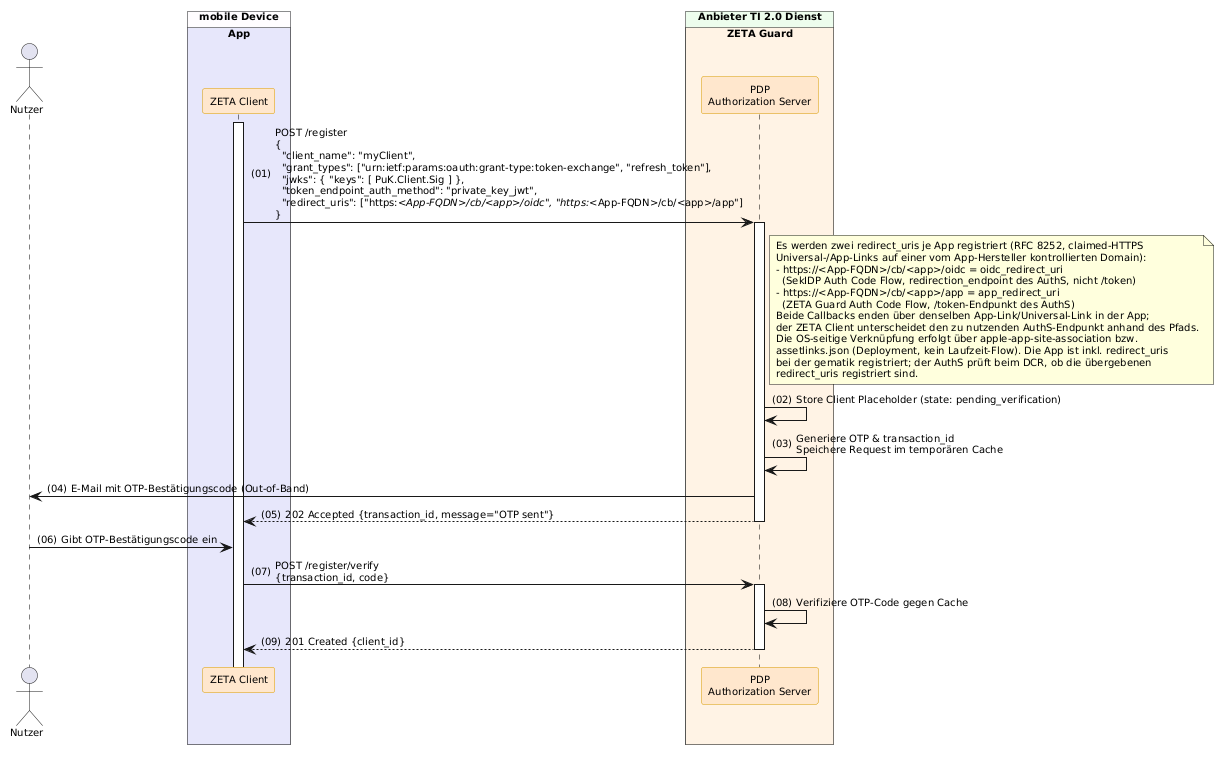

The diagram above was rendered by PlantUML. Its source (embedded in the PNG):
@startuml "Abb-ZETA-DCR-für-mobile-SW-Att-Clients"
!include ../puml-layout.txt

actor User as "Nutzer"

box "mobile Device" DEVICE_COLOR
  box "App" PRIMAERSYSTEM_COLOR
    participant Client as "ZETA Client" <<zeta>>
  end box
end box

box "Anbieter TI 2.0 Dienst" PROVIDER_COLOR
  box "ZETA Guard" ZETA_GUARD_COLOR
    participant AuthS as "PDP\nAuthorization Server" <<zeta>>
  end box
end box

Client++
Client -> AuthS++: POST /register\n{\n  "client_name": "myClient",\n  "grant_types": ["urn:ietf:params:oauth:grant-type:token-exchange", "refresh_token"],\n  "jwks": { "keys": [ PuK.Client.Sig ] },\n  "token_endpoint_auth_method": "private_key_jwt",\n  "redirect_uris": ["https://<App-FQDN>/cb/<app>/oidc", "https://<App-FQDN>/cb/<app>/app"]\n}
note right of AuthS
  Es werden zwei redirect_uris je App registriert (RFC 8252, claimed-HTTPS
  Universal-/App-Links auf einer vom App-Hersteller kontrollierten Domain):
  - https://<App-FQDN>/cb/<app>/oidc = oidc_redirect_uri
    (SekIDP Auth Code Flow, redirection_endpoint des AuthS, nicht /token)
  - https://<App-FQDN>/cb/<app>/app = app_redirect_uri
    (ZETA Guard Auth Code Flow, /token-Endpunkt des AuthS)
  Beide Callbacks enden über denselben App-Link/Universal-Link in der App;
  der ZETA Client unterscheidet den zu nutzenden AuthS-Endpunkt anhand des Pfads.
  Die OS-seitige Verknüpfung erfolgt über apple-app-site-association bzw.
  assetlinks.json (Deployment, kein Laufzeit-Flow). Die App ist inkl. redirect_uris
  bei der gematik registriert; der AuthS prüft beim DCR, ob die übergebenen
  redirect_uris registriert sind.
end note

    AuthS -> AuthS: Store Client Placeholder (state: pending_verification)

    ' Trust On First Use (TOFU)
    AuthS -> AuthS: Generiere OTP & transaction_id\nSpeichere Request im temporären Cache
    AuthS -> User: E-Mail mit OTP-Bestätigungscode (Out-of-Band)
    
    ' Server antwortet mit 202, noch KEINE client_id!
    AuthS --> Client--: 202 Accepted {transaction_id, message="OTP sent"}

    ' Warte auf Nutzer-Eingabe
    User -> Client: Gibt OTP-Bestätigungscode ein
    
    ' Verifikation mit der temporären ID
    Client -> AuthS++: POST /register/verify\n{transaction_id, code}
    AuthS -> AuthS: Verifiziere OTP-Code gegen Cache



AuthS --> Client--: 201 Created {client_id}

@enduml